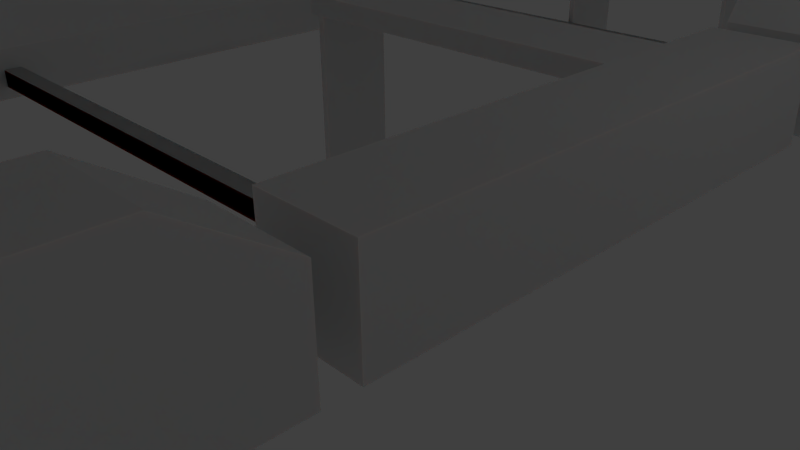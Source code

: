 # Source: StageTest_2.blend  (saved by Blender 2.81.16; exported with 4.5.12 LTS)
import bpy
from mathutils import Matrix  # noqa: F401  (used for matrix-valued properties, if any)

bpy.ops.wm.read_factory_settings(use_empty=True)
scene = bpy.context.scene
scene.name = 'Scene'

# ---- collections
col_collection_1 = bpy.data.collections.new('Collection 1'); scene.collection.children.link(col_collection_1)

# ---- materials (node trees are filled in below, after node groups)
mat_background = bpy.data.materials.new('Background')
mat_foreground = bpy.data.materials.new('Foreground')

# ---- material node trees
mat_background.use_nodes = True; mat_background.node_tree.nodes.clear()
_N = mat_background.node_tree.nodes; _L = mat_background.node_tree.links
n0 = _N.new('ShaderNodeOutputMaterial'); n0.name = 'Material Output'; n0.location = (300, 300)
n1 = _N.new('ShaderNodeBsdfPrincipled'); n1.name = 'Principled BSDF'; n1.location = (10, 300)
n1.distribution = 'GGX'
n1.subsurface_method = 'BURLEY'
n1.inputs[0].default_value = (0.2529, 0.2529, 0.2529, 1.0)
n1.inputs[3].default_value = 1.45
n1.inputs[27].default_value = (0.0, 0.0, 0.0, 1.0)
n1.inputs[28].default_value = 1.0
_L.new(n1.outputs[0], n0.inputs[0])
n0.is_active_output = True
mat_foreground.use_nodes = True; mat_foreground.node_tree.nodes.clear()
_N = mat_foreground.node_tree.nodes; _L = mat_foreground.node_tree.links
n0 = _N.new('ShaderNodeOutputMaterial'); n0.name = 'Material Output'; n0.location = (300, 300)
n1 = _N.new('ShaderNodeBsdfPrincipled'); n1.name = 'Principled BSDF'; n1.location = (10, 300)
n1.distribution = 'GGX'
n1.subsurface_method = 'BURLEY'
n1.inputs[1].default_value = 0.3
n1.inputs[3].default_value = 1.45
n1.inputs[8].default_value = 1.0
n1.inputs[10].default_value = 0.1
n1.inputs[27].default_value = (0.0, 0.0, 0.0, 1.0)
n1.inputs[28].default_value = 1.0
_L.new(n1.outputs[0], n0.inputs[0])
n0.is_active_output = True

# ---- world
world_world = bpy.data.worlds.new('World'); scene.world = world_world
world_world.color = (0.05088, 0.05088, 0.05088)
world_world.use_sun_shadow = False
world_world.sun_shadow_jitter_overblur = 0.0
world_world.cycles.sampling_method = 'MANUAL'
world_world.cycles.sample_map_resolution = 256

# ---- cameras
cam_camera = bpy.data.cameras.new('Camera')
cam_camera.clip_end = 100.0
cam_camera.lens = 35.0
cam_camera.sensor_width = 32.0
cam_camera.sensor_height = 18.0
cam_camera.ortho_scale = 7.314
cam_camera.dof.focus_distance = 0.0

# ---- lights
light_lamp = bpy.data.lights.new('Lamp', 'POINT')
light_lamp.transmission_factor = 0.0
light_lamp.cutoff_distance = 30.0
light_lamp.energy = 100.0
light_lamp.shadow_buffer_clip_start = 1.001
light_lamp.shadow_soft_size = 0.1
light_lamp.shadow_maximum_resolution = 0.006
light_lamp.use_absolute_resolution = True
light_lamp.cycles.use_multiple_importance_sampling = False

# ---- meshes
me_cylinder = bpy.data.meshes.new('Cylinder')
me_cylinder.from_pydata([(0.0, 1.0, -1.0), (0.0, 1.0, 19.69), (0.1951, 0.9808, -1.0), (0.1951, 0.9808, 19.69), (0.3827, 0.9239, -1.0), (0.3827, 0.9239, 19.69), (0.5556, 0.8315, -1.0), (0.5556, 0.8315, 19.69), (0.7071, 0.7071, -1.0), (0.7071, 0.7071, 19.69), (0.8315, 0.5556, -1.0), (0.8315, 0.5556, 19.69), (0.9239, 0.3827, -1.0), (0.9239, 0.3827, 19.69), (0.9808, 0.1951, -1.0), (0.9808, 0.1951, 19.69), (1.0, 7.55e-08, -1.0), (1.0, 7.55e-08, 19.69), (0.9808, -0.1951, -1.0), (0.9808, -0.1951, 19.69), (0.9239, -0.3827, -1.0), (0.9239, -0.3827, 19.69), (0.8315, -0.5556, -1.0), (0.8315, -0.5556, 19.69), (0.7071, -0.7071, -1.0), (0.7071, -0.7071, 19.69), (0.5556, -0.8315, -1.0), (0.5556, -0.8315, 19.69), (0.3827, -0.9239, -1.0), (0.3827, -0.9239, 19.69), (0.1951, -0.9808, -1.0), (0.1951, -0.9808, 19.69), (-3.258e-07, -1.0, -1.0), (-3.258e-07, -1.0, 19.69), (-0.1951, -0.9808, -1.0), (-0.1951, -0.9808, 19.69), (-0.3827, -0.9239, -1.0), (-0.3827, -0.9239, 19.69), (-0.5556, -0.8315, -1.0), (-0.5556, -0.8315, 19.69), (-0.7071, -0.7071, -1.0), (-0.7071, -0.7071, 19.69), (-0.8315, -0.5556, -1.0), (-0.8315, -0.5556, 19.69), (-0.9239, -0.3827, -1.0), (-0.9239, -0.3827, 19.69), (-0.9808, -0.1951, -1.0), (-0.9808, -0.1951, 19.69), (-1.0, 9.656e-07, -1.0), (-1.0, 9.656e-07, 19.69), (-0.9808, 0.1951, -1.0), (-0.9808, 0.1951, 19.69), (-0.9239, 0.3827, -1.0), (-0.9239, 0.3827, 19.69), (-0.8315, 0.5556, -1.0), (-0.8315, 0.5556, 19.69), (-0.7071, 0.7071, -1.0), (-0.7071, 0.7071, 19.69), (-0.5556, 0.8315, -1.0), (-0.5556, 0.8315, 19.69), (-0.3827, 0.9239, -1.0), (-0.3827, 0.9239, 19.69), (-0.1951, 0.9808, -1.0), (-0.1951, 0.9808, 19.69)], [], [(0, 1, 3, 2), (2, 3, 5, 4), (4, 5, 7, 6), (6, 7, 9, 8), (8, 9, 11, 10), (10, 11, 13, 12), (12, 13, 15, 14), (14, 15, 17, 16), (16, 17, 19, 18), (18, 19, 21, 20), (20, 21, 23, 22), (22, 23, 25, 24), (24, 25, 27, 26), (26, 27, 29, 28), (28, 29, 31, 30), (30, 31, 33, 32), (32, 33, 35, 34), (34, 35, 37, 36), (36, 37, 39, 38), (38, 39, 41, 40), (40, 41, 43, 42), (42, 43, 45, 44), (44, 45, 47, 46), (46, 47, 49, 48), (48, 49, 51, 50), (50, 51, 53, 52), (52, 53, 55, 54), (54, 55, 57, 56), (56, 57, 59, 58), (58, 59, 61, 60), (3, 1, 63, 61, 59, 57, 55, 53, 51, 49, 47, 45, 43, 41, 39, 37, 35, 33, 31, 29, 27, 25, 23, 21, 19, 17, 15, 13, 11, 9, 7, 5), (60, 61, 63, 62), (62, 63, 1, 0), (0, 2, 4, 6, 8, 10, 12, 14, 16, 18, 20, 22, 24, 26, 28, 30, 32, 34, 36, 38, 40, 42, 44, 46, 48, 50, 52, 54, 56, 58, 60, 62)])
me_cylinder.polygons.foreach_set('material_index', [1, 1, 1, 1, 1, 1, 1, 1, 1, 1, 1, 1, 1, 1, 1, 1, 1, 1, 1, 1, 1, 1, 1, 1, 1, 1, 1, 1, 1, 1, 1, 1, 1, 1])
_uv = me_cylinder.uv_layers.new(name='UVMap')
_uv.uv.foreach_set('vector', [1.0, 0.5, 1.0, 1.0, 0.9688, 1.0, 0.9688, 0.5, 0.9688, 0.5, 0.9688, 1.0, 0.9375, 1.0, 0.9375, 0.5, 0.9375, 0.5, 0.9375, 1.0, 0.9062, 1.0, 0.9062, 0.5, 0.9062, 0.5, 0.9062, 1.0, 0.875, 1.0, 0.875, 0.5, 0.875, 0.5, 0.875, 1.0, 0.8438, 1.0, 0.8438, 0.5, 0.8438, 0.5, 0.8438, 1.0, 0.8125, 1.0, 0.8125, 0.5, 0.8125, 0.5, 0.8125, 1.0, 0.7812, 1.0, 0.7812, 0.5, 0.7812, 0.5, 0.7812, 1.0, 0.75, 1.0, 0.75, 0.5, 0.75, 0.5, 0.75, 1.0, 0.7188, 1.0, 0.7188, 0.5, 0.7188, 0.5, 0.7188, 1.0, 0.6875, 1.0, 0.6875, 0.5, 0.6875, 0.5, 0.6875, 1.0, 0.6562, 1.0, 0.6562, 0.5, 0.6562, 0.5, 0.6562, 1.0, 0.625, 1.0, 0.625, 0.5, 0.625, 0.5, 0.625, 1.0, 0.5938, 1.0, 0.5938, 0.5, 0.5938, 0.5, 0.5938, 1.0, 0.5625, 1.0, 0.5625, 0.5, 0.5625, 0.5, 0.5625, 1.0, 0.5312, 1.0, 0.5312, 0.5, 0.5312, 0.5, 0.5312, 1.0, 0.5, 1.0, 0.5, 0.5, 0.5, 0.5, 0.5, 1.0, 0.4688, 1.0, 0.4688, 0.5, 0.4688, 0.5, 0.4688, 1.0, 0.4375, 1.0, 0.4375, 0.5, 0.4375, 0.5, 0.4375, 1.0, 0.4062, 1.0, 0.4062, 0.5, 0.4062, 0.5, 0.4062, 1.0, 0.375, 1.0, 0.375, 0.5, 0.375, 0.5, 0.375, 1.0, 0.3438, 1.0, 0.3438, 0.5, 0.3438, 0.5, 0.3438, 1.0, 0.3125, 1.0, 0.3125, 0.5, 0.3125, 0.5, 0.3125, 1.0, 0.2812, 1.0, 0.2812, 0.5, 0.2812, 0.5, 0.2812, 1.0, 0.25, 1.0, 0.25, 0.5, 0.25, 0.5, 0.25, 1.0, 0.2188, 1.0, 0.2188, 0.5, 0.2188, 0.5, 0.2188, 1.0, 0.1875, 1.0, 0.1875, 0.5, 0.1875, 0.5, 0.1875, 1.0, 0.1562, 1.0, 0.1562, 0.5, 0.1562, 0.5, 0.1562, 1.0, 0.125, 1.0, 0.125, 0.5, 0.125, 0.5, 0.125, 1.0, 0.09375, 1.0, 0.09375, 0.5, 0.09375, 0.5, 0.09375, 1.0, 0.0625, 1.0, 0.0625, 0.5, 0.2968, 0.4854, 0.25, 0.49, 0.2032, 0.4854, 0.1582, 0.4717, 0.1167, 0.4496, 0.08029, 0.4197, 0.05045, 0.3833, 0.02827, 0.3418, 0.01461, 0.2968, 0.01, 0.25, 0.01461, 0.2032, 0.02827, 0.1582, 0.05045, 0.1167, 0.08029, 0.08029, 0.1167, 0.05045, 0.1582, 0.02827, 0.2032, 0.01461, 0.25, 0.01, 0.2968, 0.01461, 0.3418, 0.02827, 0.3833, 0.05045, 0.4197, 0.08029, 0.4496, 0.1167, 0.4717, 0.1582, 0.4854, 0.2032, 0.49, 0.25, 0.4854, 0.2968, 0.4717, 0.3418, 0.4496, 0.3833, 0.4197, 0.4197, 0.3833, 0.4496, 0.3418, 0.4717, 0.0625, 0.5, 0.0625, 1.0, 0.03125, 1.0, 0.03125, 0.5, 0.03125, 0.5, 0.03125, 1.0, 0.0, 1.0, 0.0, 0.5, 0.75, 0.49, 0.7968, 0.4854, 0.8418, 0.4717, 0.8833, 0.4496, 0.9197, 0.4197, 0.9496, 0.3833, 0.9717, 0.3418, 0.9854, 0.2968, 0.99, 0.25, 0.9854, 0.2032, 0.9717, 0.1582, 0.9496, 0.1167, 0.9197, 0.08029, 0.8833, 0.05045, 0.8418, 0.02827, 0.7968, 0.01461, 0.75, 0.01, 0.7032, 0.01461, 0.6582, 0.02827, 0.6167, 0.05045, 0.5803, 0.08029, 0.5504, 0.1167, 0.5283, 0.1582, 0.5146, 0.2032, 0.51, 0.25, 0.5146, 0.2968, 0.5283, 0.3418, 0.5504, 0.3833, 0.5803, 0.4197, 0.6167, 0.4496, 0.6582, 0.4717, 0.7032, 0.4854])
me_cylinder.materials.append(mat_background)
me_cylinder.materials.append(mat_foreground)
me_cylinder.use_remesh_fix_poles = True
me_cylinder.use_remesh_preserve_attributes = False
me_cylinder.use_mirror_vertex_groups = False
me_cylinder.update()
me_cube_004 = bpy.data.meshes.new('Cube.004')
me_cube_004.from_pydata([(-1.0, 10.86, -1.0), (-1.0, 10.86, 1.0), (-1.0, 22.01, -1.0), (-1.0, 22.01, 1.0), (1.0, 10.86, -1.0), (1.0, 10.86, 1.0), (1.0, 22.01, -1.0), (1.0, 22.01, 1.0)], [], [(1, 3, 2, 0), (3, 7, 6, 2), (7, 5, 4, 6), (5, 1, 0, 4), (0, 2, 6, 4), (5, 7, 3, 1)])
me_cube_004.materials.append(mat_foreground)
me_cube_004.use_remesh_preserve_volume = False
me_cube_004.use_remesh_preserve_attributes = False
me_cube_004.use_mirror_vertex_groups = False
me_cube_004.update()
me_cube_002 = bpy.data.meshes.new('Cube.002')
me_cube_002.from_pydata([(-1.0, 1.746, -1.0), (-1.0, 1.746, 1.0), (-1.0, 9.372, -1.0), (-1.0, 9.372, 1.0), (1.0, 1.746, -1.0), (1.0, 1.746, 1.0), (1.0, 9.372, -1.0), (1.0, 9.372, 1.0)], [], [(1, 3, 2, 0), (3, 7, 6, 2), (7, 5, 4, 6), (5, 1, 0, 4), (0, 2, 6, 4), (5, 7, 3, 1)])
me_cube_002.materials.append(mat_foreground)
me_cube_002.use_remesh_preserve_volume = False
me_cube_002.use_remesh_preserve_attributes = False
me_cube_002.use_mirror_vertex_groups = False
me_cube_002.update()
me_cube_001 = bpy.data.meshes.new('Cube.001')
me_cube_001.from_pydata([(-1.0, -1.0, -1.0), (-1.0, -1.0, 2.124), (-1.0, 6.635, -1.0), (-1.0, 6.635, 1.0), (1.0, -1.0, -1.0), (1.0, -1.0, 2.124), (1.0, 6.635, -1.0), (1.0, 6.635, 1.0), (-1.0, 4.898, 2.124), (1.0, 4.898, 2.124)], [], [(3, 7, 6, 2), (5, 1, 0, 4), (6, 7, 9, 5, 4), (9, 7, 3, 8), (5, 9, 8, 1), (0, 1, 8, 3, 2), (6, 4, 0, 2)])
me_cube_001.materials.append(mat_foreground)
me_cube_001.use_remesh_preserve_volume = False
me_cube_001.use_remesh_preserve_attributes = False
me_cube_001.use_mirror_vertex_groups = False
me_cube_001.update()
me_cube = bpy.data.meshes.new('Cube')
me_cube.from_pydata([(-1.0, 10.66, -1.0), (-1.0, 10.66, 1.0), (1.0, 10.66, -1.0), (1.0, 10.66, 1.0), (-1.0, 11.6, 2.218), (1.0, 11.6, 2.218), (-1.0, 16.28, -1.0), (-1.0, 16.28, 1.0), (1.0, 16.28, -1.0), (1.0, 16.28, 1.0), (-1.0, 15.34, 2.218), (1.0, 15.34, 2.218)], [], [(3, 1, 0, 2), (3, 5, 4, 1), (9, 8, 6, 7), (9, 7, 10, 11), (10, 4, 5, 11), (3, 2, 8, 9, 11, 5), (1, 4, 10, 7, 6, 0)])
me_cube.materials.append(mat_foreground)
me_cube.use_remesh_preserve_volume = False
me_cube.use_remesh_preserve_attributes = False
me_cube.use_mirror_vertex_groups = False
me_cube.update()
me_cube_003 = bpy.data.meshes.new('Cube.003')
me_cube_003.from_pydata([(-1.0, 6.884, -1.0), (-1.0, 6.884, 1.0), (-1.0, 20.53, -1.0), (-1.0, 20.53, 1.0), (1.0, 6.884, -1.0), (1.0, 6.884, 1.0), (1.0, 20.53, -1.0), (1.0, 20.53, 1.0)], [], [(1, 3, 2, 0), (3, 7, 6, 2), (7, 5, 4, 6), (5, 1, 0, 4), (0, 2, 6, 4), (5, 7, 3, 1)])
me_cube_003.materials.append(mat_foreground)
me_cube_003.use_remesh_preserve_volume = False
me_cube_003.use_remesh_preserve_attributes = False
me_cube_003.use_mirror_vertex_groups = False
me_cube_003.update()
me_cube_005 = bpy.data.meshes.new('Cube.005')
me_cube_005.from_pydata([(-1.0, -2.932, -0.458), (-1.0, -2.932, 1.542), (-1.0, 1.553, -1.084), (1.0, -2.932, -0.458), (1.0, -2.932, 1.542), (1.0, 1.553, -1.084), (-1.0, 2.988, 1.542), (-1.0, 2.988, -0.458), (1.0, 2.988, 1.542), (1.0, 2.988, -0.458), (1.0, -1.665, -1.084), (-1.0, -1.665, -1.084)], [], [(5, 2, 7, 9), (4, 1, 0, 3), (0, 11, 10, 3), (6, 8, 9, 7), (3, 10, 5, 9, 8, 4), (4, 8, 6, 1), (0, 1, 6, 7, 2, 11), (10, 11, 2, 5)])
me_cube_005.materials.append(mat_foreground)
me_cube_005.use_remesh_preserve_volume = False
me_cube_005.use_remesh_preserve_attributes = False
me_cube_005.use_mirror_vertex_groups = False
me_cube_005.update()
me_cube_006 = bpy.data.meshes.new('Cube.006')
me_cube_006.from_pydata([(-1.0, -9.165, -1.0), (-1.0, -9.165, 1.0), (-1.0, 9.372, -1.0), (-1.0, 9.372, 1.0), (1.0, -9.165, -1.0), (1.0, -9.165, 1.0), (1.0, 9.372, -1.0), (1.0, 9.372, 1.0)], [], [(1, 3, 2, 0), (3, 7, 6, 2), (7, 5, 4, 6), (5, 1, 0, 4), (0, 2, 6, 4), (5, 7, 3, 1)])
me_cube_006.materials.append(mat_foreground)
me_cube_006.use_remesh_preserve_volume = False
me_cube_006.use_remesh_preserve_attributes = False
me_cube_006.use_mirror_vertex_groups = False
me_cube_006.update()
me_cube_007 = bpy.data.meshes.new('Cube.007')
me_cube_007.from_pydata([(-1.99, -1.0, 0.2696), (-1.99, -1.0, 0.7474), (-1.99, 1.0, 0.2696), (-1.99, 1.0, 0.7474), (-2.284, 1.0, 0.2696), (-2.284, 1.0, 0.7474), (-2.284, -1.0, 0.2696), (-2.284, -1.0, 0.7474), (7.995, -1.0, 0.2696), (7.995, -1.0, 0.7474), (7.995, 1.0, 0.2696), (7.995, 1.0, 0.7474), (-1.817, -1.0, 0.7474), (-1.817, 1.0, 0.2696), (-1.817, -1.0, 0.2696), (-1.817, 1.0, 0.7474), (-1.99, 1.0, -4.758), (-1.99, -1.0, -4.758), (-1.817, 1.0, -4.758), (-1.817, -1.0, -4.758)], [], [(12, 1, 0, 14), (3, 2, 4, 5), (2, 13, 18, 16), (15, 3, 1, 12), (0, 1, 7, 6), (1, 3, 5, 7), (2, 0, 6, 4), (7, 5, 4, 6), (15, 12, 9, 11), (12, 14, 8, 9), (3, 15, 13, 2), (13, 15, 11, 10), (10, 11, 9, 8), (14, 13, 10, 8), (19, 17, 16, 18), (13, 14, 19, 18), (14, 0, 17, 19), (0, 2, 16, 17)])
me_cube_007.materials.append(mat_foreground)
me_cube_007.use_remesh_preserve_volume = False
me_cube_007.use_remesh_preserve_attributes = False
me_cube_007.use_mirror_vertex_groups = False
me_cube_007.update()
me_cube_013 = bpy.data.meshes.new('Cube.013')
me_cube_013.from_pydata([(-1.99, -1.0, 0.2696), (-1.99, -1.0, 0.7474), (-1.99, 1.0, 0.2696), (-1.99, 1.0, 0.7474), (-2.284, 1.0, 0.2696), (-2.284, 1.0, 0.7474), (-2.284, -1.0, 0.2696), (-2.284, -1.0, 0.7474), (7.995, -1.0, 0.2696), (7.995, -1.0, 0.7474), (7.995, 1.0, 0.2696), (7.995, 1.0, 0.7474), (-1.817, -1.0, 0.7474), (-1.817, 1.0, 0.2696), (-1.817, -1.0, 0.2696), (-1.817, 1.0, 0.7474), (-1.99, 1.0, -4.758), (-1.99, -1.0, -4.758), (-1.817, 1.0, -4.758), (-1.817, -1.0, -4.758)], [], [(12, 1, 0, 14), (3, 2, 4, 5), (2, 13, 18, 16), (15, 3, 1, 12), (0, 1, 7, 6), (1, 3, 5, 7), (2, 0, 6, 4), (7, 5, 4, 6), (15, 12, 9, 11), (12, 14, 8, 9), (3, 15, 13, 2), (13, 15, 11, 10), (10, 11, 9, 8), (14, 13, 10, 8), (19, 17, 16, 18), (13, 14, 19, 18), (14, 0, 17, 19), (0, 2, 16, 17)])
me_cube_013.materials.append(mat_foreground)
me_cube_013.use_remesh_preserve_volume = False
me_cube_013.use_remesh_preserve_attributes = False
me_cube_013.use_mirror_vertex_groups = False
me_cube_013.update()
me_cube_014 = bpy.data.meshes.new('Cube.014')
me_cube_014.from_pydata([(-1.99, -1.0, 0.2696), (-1.99, -1.0, 0.7474), (-1.99, 1.0, 0.2696), (-1.99, 1.0, 0.7474), (-2.284, 1.0, 0.2696), (-2.284, 1.0, 0.7474), (-2.284, -1.0, 0.2696), (-2.284, -1.0, 0.7474), (7.995, -1.0, 0.2696), (7.995, -1.0, 0.7474), (7.995, 1.0, 0.2696), (7.995, 1.0, 0.7474), (-1.817, -1.0, 0.7474), (-1.817, 1.0, 0.2696), (-1.817, -1.0, 0.2696), (-1.817, 1.0, 0.7474), (-1.99, 1.0, -4.758), (-1.99, -1.0, -4.758), (-1.817, 1.0, -4.758), (-1.817, -1.0, -4.758)], [], [(12, 1, 0, 14), (3, 2, 4, 5), (2, 13, 18, 16), (15, 3, 1, 12), (0, 1, 7, 6), (1, 3, 5, 7), (2, 0, 6, 4), (7, 5, 4, 6), (15, 12, 9, 11), (12, 14, 8, 9), (3, 15, 13, 2), (13, 15, 11, 10), (10, 11, 9, 8), (14, 13, 10, 8), (19, 17, 16, 18), (13, 14, 19, 18), (14, 0, 17, 19), (0, 2, 16, 17)])
me_cube_014.materials.append(mat_foreground)
me_cube_014.use_remesh_preserve_volume = False
me_cube_014.use_remesh_preserve_attributes = False
me_cube_014.use_mirror_vertex_groups = False
me_cube_014.update()
me_cube_015 = bpy.data.meshes.new('Cube.015')
me_cube_015.from_pydata([(-1.99, -1.0, 0.2696), (-1.99, -1.0, 0.7474), (-1.99, 1.0, 0.2696), (-1.99, 1.0, 0.7474), (-2.284, 1.0, 0.2696), (-2.284, 1.0, 0.7474), (-2.284, -1.0, 0.2696), (-2.284, -1.0, 0.7474), (7.995, -1.0, 0.2696), (7.995, -1.0, 0.7474), (7.995, 1.0, 0.2696), (7.995, 1.0, 0.7474), (-1.817, -1.0, 0.7474), (-1.817, 1.0, 0.2696), (-1.817, -1.0, 0.2696), (-1.817, 1.0, 0.7474), (-1.99, 1.0, -4.758), (-1.99, -1.0, -4.758), (-1.817, 1.0, -4.758), (-1.817, -1.0, -4.758)], [], [(12, 1, 0, 14), (3, 2, 4, 5), (2, 13, 18, 16), (15, 3, 1, 12), (0, 1, 7, 6), (1, 3, 5, 7), (2, 0, 6, 4), (7, 5, 4, 6), (15, 12, 9, 11), (12, 14, 8, 9), (3, 15, 13, 2), (13, 15, 11, 10), (10, 11, 9, 8), (14, 13, 10, 8), (19, 17, 16, 18), (13, 14, 19, 18), (14, 0, 17, 19), (0, 2, 16, 17)])
me_cube_015.materials.append(mat_foreground)
me_cube_015.use_remesh_preserve_volume = False
me_cube_015.use_remesh_preserve_attributes = False
me_cube_015.use_mirror_vertex_groups = False
me_cube_015.update()
me_cube_008 = bpy.data.meshes.new('Cube.008')
me_cube_008.from_pydata([(-0.4244, -24.43, -0.1962), (-2.151, -24.43, 1.804), (-0.4244, 24.43, -0.1962), (-2.151, 24.43, 1.804), (1.576, -24.43, -0.1962), (-0.1512, -24.43, 1.804), (1.576, 24.43, -0.1962), (-0.1512, 24.43, 1.804), (-0.4244, 24.43, -1.608), (-0.4244, -24.43, -1.608), (1.576, 24.43, -1.608), (1.576, -24.43, -1.608)], [], [(1, 3, 2, 0), (3, 7, 6, 2), (7, 5, 4, 6), (5, 1, 0, 4), (0, 2, 8, 9), (5, 7, 3, 1), (9, 8, 10, 11), (2, 6, 10, 8), (4, 0, 9, 11), (6, 4, 11, 10)])
me_cube_008.materials.append(mat_foreground)
me_cube_008.use_remesh_preserve_volume = False
me_cube_008.use_remesh_preserve_attributes = False
me_cube_008.use_mirror_vertex_groups = False
me_cube_008.update()
me_cube_009 = bpy.data.meshes.new('Cube.009')
me_cube_009.from_pydata([(-9.159, -0.2364, -0.2477), (-9.159, -0.2364, 0.2477), (-9.159, 0.2364, -0.2477), (-9.159, 0.2364, 0.2477), (9.159, -0.2364, -0.2477), (9.159, -0.2364, 0.2477), (9.159, 0.2364, -0.2477), (9.159, 0.2364, 0.2477)], [], [(1, 3, 2, 0), (3, 7, 6, 2), (7, 5, 4, 6), (5, 1, 0, 4), (0, 2, 6, 4), (5, 7, 3, 1)])
me_cube_009.materials.append(mat_foreground)
me_cube_009.use_remesh_preserve_volume = False
me_cube_009.use_remesh_preserve_attributes = False
me_cube_009.use_mirror_vertex_groups = False
me_cube_009.update()
me_cube_010 = bpy.data.meshes.new('Cube.010')
me_cube_010.from_pydata([(-1.0, -2.672, -0.2963), (-1.0, -2.672, 1.282), (-1.0, 1.498, -0.8238), (1.0, -2.672, -0.2963), (1.0, -2.672, 1.282), (1.0, 1.498, -0.8238), (-1.0, 2.728, 1.282), (-1.0, 2.728, -0.2876), (1.0, 2.728, 1.282), (1.0, 2.728, -0.2876), (1.0, -1.604, -0.8238), (-1.0, -1.604, -0.8238), (-1.0, -2.932, -0.458), (-1.0, -2.932, 1.542), (-1.0, -1.665, -1.084), (1.0, -2.932, 1.542), (1.0, -2.932, -0.458), (1.0, -1.665, -1.084), (1.0, 1.553, -1.084), (-1.0, 2.988, 1.542), (-1.0, 2.988, -0.458), (1.0, 2.988, 1.542), (1.0, 2.988, -0.458), (-1.0, 1.553, -1.084), (-0.7626, -2.672, -0.2963), (-0.7626, -2.672, 1.282), (-0.7626, -1.604, -0.8238), (0.7626, -2.672, 1.282), (0.7626, -2.672, -0.2963), (0.7626, -1.604, -0.8238), (0.7626, 1.498, -0.8238), (-0.7626, 2.728, 1.282), (-0.7626, 2.728, -0.2876), (0.7626, 2.728, 1.282), (0.7626, 2.728, -0.2876), (-0.7626, 1.498, -0.8238)], [], [(18, 23, 20, 22), (15, 13, 12, 16), (12, 14, 17, 16), (19, 21, 22, 20), (9, 8, 33, 34), (15, 21, 19, 13), (1, 6, 31, 25), (17, 14, 23, 18), (1, 0, 12, 13), (0, 11, 14, 12), (3, 4, 15, 16), (5, 10, 17, 18), (7, 6, 19, 20), (8, 9, 22, 21), (2, 7, 20, 23), (9, 5, 18, 22), (6, 1, 13, 19), (4, 8, 21, 15), (10, 3, 16, 17), (11, 2, 23, 14), (28, 29, 30, 34, 33, 27), (24, 25, 31, 32, 35, 26), (4, 3, 28, 27), (8, 4, 27, 33), (7, 2, 35, 32), (10, 5, 30, 29), (3, 10, 29, 28), (0, 1, 25, 24), (5, 9, 34, 30), (6, 7, 32, 31), (2, 11, 26, 35), (11, 0, 24, 26)])
me_cube_010.materials.append(mat_foreground)
me_cube_010.materials.append(mat_background)
me_cube_010.use_remesh_preserve_volume = False
me_cube_010.use_remesh_preserve_attributes = False
me_cube_010.use_mirror_vertex_groups = False
me_cube_010.update()

# ---- objects
ob_cylinder = bpy.data.objects.new('Cylinder', me_cylinder)
ob_cube_003 = bpy.data.objects.new('Cube.003', me_cube_004)
ob_cube_002 = bpy.data.objects.new('Cube.002', me_cube_002)
ob_cube_001 = bpy.data.objects.new('Cube.001', me_cube_001)
ob_cube = bpy.data.objects.new('Cube', me_cube)
ob_lamp = bpy.data.objects.new('Lamp', light_lamp)
ob_camera = bpy.data.objects.new('Camera', cam_camera)
ob_cube_004 = bpy.data.objects.new('Cube.004', me_cube_003)
ob_cube_005 = bpy.data.objects.new('Cube.005', me_cube_005)
ob_cube_006 = bpy.data.objects.new('Cube.006', me_cube_006)
ob_cube_007 = bpy.data.objects.new('Cube.007', me_cube_007)
ob_cube_009 = bpy.data.objects.new('Cube.009', me_cube_013)
ob_cube_010 = bpy.data.objects.new('Cube.010', me_cube_014)
ob_cube_011 = bpy.data.objects.new('Cube.011', me_cube_015)
ob_cube_012 = bpy.data.objects.new('Cube.012', me_cube_008)
ob_cube_013 = bpy.data.objects.new('Cube.013', me_cube_009)
ob_cube_008 = bpy.data.objects.new('Cube.008', me_cube_010)

# ---- transforms, parenting, visibility, modifiers, constraints
ob_cylinder.location = (-11.14, -5.145, -5.781)
ob_cylinder.lineart.crease_threshold = 0.0
ob_cube_003.location = (0.0, -11.95, 0.0)
ob_cube_003.lineart.crease_threshold = 0.0
ob_cube_002.location = (0.0, -0.2045, 9.895)
ob_cube_002.lineart.crease_threshold = 0.0
ob_cube_001.location = (0.0, -8.369, 0.0)
ob_cube_001.lineart.crease_threshold = 0.0
ob_cube.location = (0.0, 0.0, 0.0)
ob_cube.lineart.crease_threshold = 0.0
ob_lamp.location = (6.883, 8.263, 7.581)
ob_lamp.rotation_euler = (0.6503, 0.05522, 1.866)
ob_lamp.lock_rotations_4d = False
ob_lamp.empty_display_type = 'ARROWS'
ob_lamp.color = (0.0, 0.0, 0.0, 0.0)
ob_lamp.lineart.crease_threshold = 0.0
ob_camera.location = (7.481, -6.508, 5.344)
ob_camera.rotation_euler = (1.109, 0.01082, 0.8149)
ob_camera.lock_rotations_4d = False
ob_camera.empty_display_type = 'ARROWS'
ob_camera.color = (0.0, 0.0, 0.0, 0.0)
ob_camera.display_type = 'WIRE'
ob_camera.lineart.crease_threshold = 0.0
ob_cube_004.location = (0.0, 9.92, 0.0)
ob_cube_004.lineart.crease_threshold = 0.0
ob_cube_005.location = (0.0, 12.5, 9.353)
ob_cube_005.lineart.crease_threshold = 0.0
ob_cube_006.location = (0.0, 25.12, 9.895)
ob_cube_006.lineart.crease_threshold = 0.0
ob_cube_007.location = (-7.8, -7.614, 0.2526)
ob_cube_007.lineart.crease_threshold = 0.0
ob_cube_009.location = (-7.8, 7.921, 0.06259)
ob_cube_009.lineart.crease_threshold = 0.0
ob_cube_010.location = (-7.8, 18.33, 0.06259)
ob_cube_010.lineart.crease_threshold = 0.0
ob_cube_011.location = (-7.8, 28.72, 0.06259)
ob_cube_011.lineart.crease_threshold = 0.0
ob_cube_012.location = (-19.13, 10.71, -0.8038)
ob_cube_012.lineart.crease_threshold = 0.0
ob_cube_013.location = (-9.441, -13.01, -1.82)
ob_cube_013.lineart.crease_threshold = 0.0
_m = ob_cube_013.modifiers.new('Array.002', 'ARRAY')
_m.use_constant_offset = True
_m.constant_offset_displace = (0.0, 15.0, 0.0)
_m.use_relative_offset = False
_m.relative_offset_displace = (0.0, 60.0, 0.0)
_m = ob_cube_013.modifiers.new('Array.001', 'ARRAY')
_m.use_constant_offset = True
_m.constant_offset_displace = (0.0, 15.0, 0.0)
_m.use_relative_offset = False
_m.relative_offset_displace = (0.0, 60.0, 0.0)
_m = ob_cube_013.modifiers.new('Array', 'ARRAY')
_m.use_constant_offset = True
_m.constant_offset_displace = (0.0, 15.0, 0.0)
_m.use_relative_offset = False
_m.relative_offset_displace = (0.0, 60.0, 0.0)
ob_cube_008.location = (0.0, -1.677, 9.353)
ob_cube_008.lineart.crease_threshold = 0.0

# ---- collection membership
scene.collection.objects.link(ob_cylinder)
col_collection_1.objects.link(ob_cube_003)
col_collection_1.objects.link(ob_cube_002)
col_collection_1.objects.link(ob_cube_001)
col_collection_1.objects.link(ob_cube)
col_collection_1.objects.link(ob_lamp)
col_collection_1.objects.link(ob_camera)
col_collection_1.objects.link(ob_cube_004)
col_collection_1.objects.link(ob_cube_005)
col_collection_1.objects.link(ob_cube_006)
col_collection_1.objects.link(ob_cube_007)
col_collection_1.objects.link(ob_cube_009)
col_collection_1.objects.link(ob_cube_010)
col_collection_1.objects.link(ob_cube_011)
col_collection_1.objects.link(ob_cube_012)
col_collection_1.objects.link(ob_cube_013)
col_collection_1.objects.link(ob_cube_008)

# ---- scene / render settings (as saved in the file)
scene.camera = ob_camera
scene.frame_start = 1; scene.frame_end = 250; scene.frame_set(1)
scene.render.engine = 'CYCLES'
scene.render.resolution_percentage = 50
scene.render.dither_intensity = 0.0
scene.cycles.use_denoising = False
scene.cycles.samples = 10
scene.cycles.sampling_pattern = 'TABULATED_SOBOL'
scene.cycles.light_sampling_threshold = 0.0
scene.cycles.use_adaptive_sampling = False
scene.cycles.use_light_tree = False
scene.cycles.blur_glossy = 0.0
scene.cycles.pixel_filter_type = 'GAUSSIAN'
scene.cycles.sample_clamp_indirect = 0.0
scene.view_settings.view_transform = 'Standard'
bpy.context.view_layer.update()
